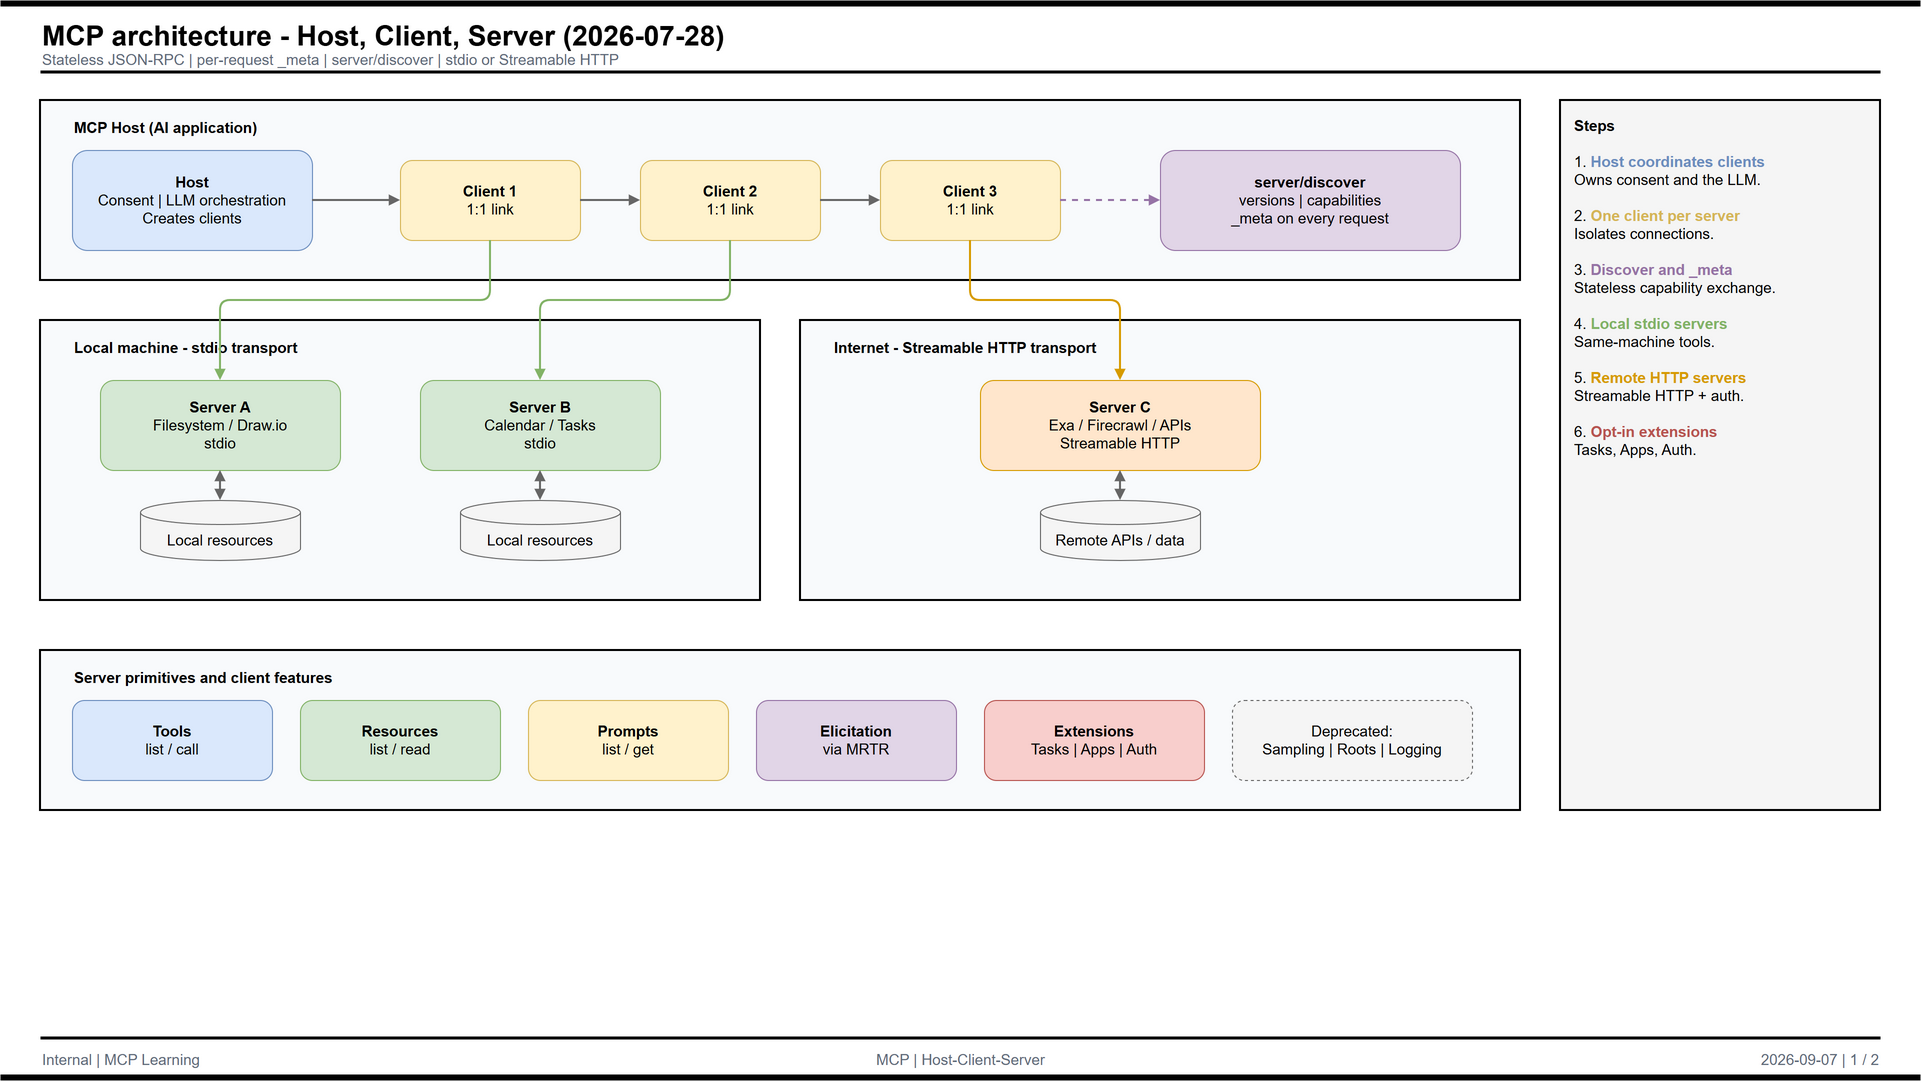

The diagram above was exported from draw.io. Its source (the exported page's mxGraphModel, read from the mxfile embedded in the PNG):
<mxGraphModel dx="1920" dy="1080" grid="1" gridSize="10" guides="1" tooltips="1" connect="1" arrows="1" fold="1" page="1" pageScale="1" pageWidth="1920" pageHeight="1080" math="0" shadow="0">
  <root>
    <mxCell id="0" />
    <mxCell id="1" parent="0" />
    <mxCell id="barTop" value="" style="rounded=0;fillColor=#000000;strokeColor=none;" vertex="1" parent="1">
      <mxGeometry x="0" y="0" width="1920" height="6" as="geometry" />
    </mxCell>
    <mxCell id="title" value="MCP architecture - Host, Client, Server (2026-07-28)" style="text;html=1;strokeColor=none;fillColor=none;align=left;fontFamily=Helvetica;fontSize=28;fontStyle=1;fontColor=#000000;" vertex="1" parent="1">
      <mxGeometry x="40" y="12" width="1500" height="32" as="geometry" />
    </mxCell>
    <mxCell id="sub" value="Stateless JSON-RPC  |  per-request _meta  |  server/discover  |  stdio or Streamable HTTP" style="text;html=1;strokeColor=none;fillColor=none;align=left;fontFamily=Helvetica;fontSize=15;fontColor=#5F6B7A;" vertex="1" parent="1">
      <mxGeometry x="40" y="44" width="1500" height="22" as="geometry" />
    </mxCell>
    <mxCell id="barHead" value="" style="rounded=0;fillColor=#000000;strokeColor=none;" vertex="1" parent="1">
      <mxGeometry x="40" y="70" width="1840" height="3" as="geometry" />
    </mxCell>
    <mxCell id="hostFrame" value="" style="rounded=0;whiteSpace=wrap;html=1;fillColor=#F8FAFC;strokeColor=#000000;strokeWidth=2;" vertex="1" parent="1">
      <mxGeometry x="40" y="100" width="1480" height="180" as="geometry" />
    </mxCell>
    <mxCell id="hostLabel" value="MCP Host (AI application)" style="text;html=1;strokeColor=none;fillColor=none;align=left;fontFamily=Helvetica;fontSize=15;fontStyle=1;fontColor=#000000;" vertex="1" parent="1">
      <mxGeometry x="72" y="112" width="400" height="24" as="geometry" />
    </mxCell>
    <mxCell id="hostBox" value="&lt;b&gt;Host&lt;/b&gt;&lt;br&gt;Consent  |  LLM orchestration&lt;br&gt;Creates clients" style="rounded=1;whiteSpace=wrap;html=1;fillColor=#dae8fc;strokeColor=#6c8ebf;fontFamily=Helvetica;fontSize=15;align=center;" vertex="1" parent="1">
      <mxGeometry x="72" y="150" width="240" height="100" as="geometry" />
    </mxCell>
    <mxCell id="c1" value="&lt;b&gt;Client 1&lt;/b&gt;&lt;br&gt;1:1 link" style="rounded=1;whiteSpace=wrap;html=1;fillColor=#fff2cc;strokeColor=#d6b656;fontFamily=Helvetica;fontSize=15;align=center;" vertex="1" parent="1">
      <mxGeometry x="400" y="160" width="180" height="80" as="geometry" />
    </mxCell>
    <mxCell id="c2" value="&lt;b&gt;Client 2&lt;/b&gt;&lt;br&gt;1:1 link" style="rounded=1;whiteSpace=wrap;html=1;fillColor=#fff2cc;strokeColor=#d6b656;fontFamily=Helvetica;fontSize=15;align=center;" vertex="1" parent="1">
      <mxGeometry x="640" y="160" width="180" height="80" as="geometry" />
    </mxCell>
    <mxCell id="c3" value="&lt;b&gt;Client 3&lt;/b&gt;&lt;br&gt;1:1 link" style="rounded=1;whiteSpace=wrap;html=1;fillColor=#fff2cc;strokeColor=#d6b656;fontFamily=Helvetica;fontSize=15;align=center;" vertex="1" parent="1">
      <mxGeometry x="880" y="160" width="180" height="80" as="geometry" />
    </mxCell>
    <mxCell id="discoverBox" value="&lt;b&gt;server/discover&lt;/b&gt;&lt;br&gt;versions  |  capabilities&lt;br&gt;_meta on every request" style="rounded=1;whiteSpace=wrap;html=1;fillColor=#e1d5e7;strokeColor=#9673a6;fontFamily=Helvetica;fontSize=15;align=center;" vertex="1" parent="1">
      <mxGeometry x="1160" y="150" width="300" height="100" as="geometry" />
    </mxCell>
    <mxCell id="localFrame" value="" style="rounded=0;whiteSpace=wrap;html=1;fillColor=#F8FAFC;strokeColor=#000000;strokeWidth=2;" vertex="1" parent="1">
      <mxGeometry x="40" y="320" width="720" height="280" as="geometry" />
    </mxCell>
    <mxCell id="localLabel" value="Local machine - stdio transport" style="text;html=1;strokeColor=none;fillColor=none;align=left;fontFamily=Helvetica;fontSize=15;fontStyle=1;fontColor=#000000;" vertex="1" parent="1">
      <mxGeometry x="72" y="332" width="400" height="24" as="geometry" />
    </mxCell>
    <mxCell id="s1" value="&lt;b&gt;Server A&lt;/b&gt;&lt;br&gt;Filesystem / Draw.io&lt;br&gt;stdio" style="rounded=1;whiteSpace=wrap;html=1;fillColor=#d5e8d4;strokeColor=#82b366;fontFamily=Helvetica;fontSize=15;align=center;" vertex="1" parent="1">
      <mxGeometry x="100" y="380" width="240" height="90" as="geometry" />
    </mxCell>
    <mxCell id="s2" value="&lt;b&gt;Server B&lt;/b&gt;&lt;br&gt;Calendar / Tasks&lt;br&gt;stdio" style="rounded=1;whiteSpace=wrap;html=1;fillColor=#d5e8d4;strokeColor=#82b366;fontFamily=Helvetica;fontSize=15;align=center;" vertex="1" parent="1">
      <mxGeometry x="420" y="380" width="240" height="90" as="geometry" />
    </mxCell>
    <mxCell id="r1" value="Local resources" style="shape=cylinder3;whiteSpace=wrap;html=1;boundedLbl=1;backgroundOutline=1;size=12;fillColor=#f5f5f5;strokeColor=#666666;fontFamily=Helvetica;fontSize=15;" vertex="1" parent="1">
      <mxGeometry x="140" y="500" width="160" height="60" as="geometry" />
    </mxCell>
    <mxCell id="r2" value="Local resources" style="shape=cylinder3;whiteSpace=wrap;html=1;boundedLbl=1;backgroundOutline=1;size=12;fillColor=#f5f5f5;strokeColor=#666666;fontFamily=Helvetica;fontSize=15;" vertex="1" parent="1">
      <mxGeometry x="460" y="500" width="160" height="60" as="geometry" />
    </mxCell>
    <mxCell id="remoteFrame" value="" style="rounded=0;whiteSpace=wrap;html=1;fillColor=#F8FAFC;strokeColor=#000000;strokeWidth=2;" vertex="1" parent="1">
      <mxGeometry x="800" y="320" width="720" height="280" as="geometry" />
    </mxCell>
    <mxCell id="remoteLabel" value="Internet - Streamable HTTP transport" style="text;html=1;strokeColor=none;fillColor=none;align=left;fontFamily=Helvetica;fontSize=15;fontStyle=1;fontColor=#000000;" vertex="1" parent="1">
      <mxGeometry x="832" y="332" width="420" height="24" as="geometry" />
    </mxCell>
    <mxCell id="s3" value="&lt;b&gt;Server C&lt;/b&gt;&lt;br&gt;Exa / Firecrawl / APIs&lt;br&gt;Streamable HTTP" style="rounded=1;whiteSpace=wrap;html=1;fillColor=#ffe6cc;strokeColor=#d79b00;fontFamily=Helvetica;fontSize=15;align=center;" vertex="1" parent="1">
      <mxGeometry x="980" y="380" width="280" height="90" as="geometry" />
    </mxCell>
    <mxCell id="r3" value="Remote APIs / data" style="shape=cylinder3;whiteSpace=wrap;html=1;boundedLbl=1;backgroundOutline=1;size=12;fillColor=#f5f5f5;strokeColor=#666666;fontFamily=Helvetica;fontSize=15;" vertex="1" parent="1">
      <mxGeometry x="1040" y="500" width="160" height="60" as="geometry" />
    </mxCell>
    <mxCell id="primFrame" value="" style="rounded=0;whiteSpace=wrap;html=1;fillColor=#F8FAFC;strokeColor=#000000;strokeWidth=2;" vertex="1" parent="1">
      <mxGeometry x="40" y="650" width="1480" height="160" as="geometry" />
    </mxCell>
    <mxCell id="primLabel" value="Server primitives and client features" style="text;html=1;strokeColor=none;fillColor=none;align=left;fontFamily=Helvetica;fontSize=15;fontStyle=1;fontColor=#000000;" vertex="1" parent="1">
      <mxGeometry x="72" y="662" width="400" height="24" as="geometry" />
    </mxCell>
    <mxCell id="pTools" value="&lt;b&gt;Tools&lt;/b&gt;&lt;br&gt;list / call" style="rounded=1;whiteSpace=wrap;html=1;fillColor=#dae8fc;strokeColor=#6c8ebf;fontFamily=Helvetica;fontSize=15;align=center;" vertex="1" parent="1">
      <mxGeometry x="72" y="700" width="200" height="80" as="geometry" />
    </mxCell>
    <mxCell id="pRes" value="&lt;b&gt;Resources&lt;/b&gt;&lt;br&gt;list / read" style="rounded=1;whiteSpace=wrap;html=1;fillColor=#d5e8d4;strokeColor=#82b366;fontFamily=Helvetica;fontSize=15;align=center;" vertex="1" parent="1">
      <mxGeometry x="300" y="700" width="200" height="80" as="geometry" />
    </mxCell>
    <mxCell id="pPrompts" value="&lt;b&gt;Prompts&lt;/b&gt;&lt;br&gt;list / get" style="rounded=1;whiteSpace=wrap;html=1;fillColor=#fff2cc;strokeColor=#d6b656;fontFamily=Helvetica;fontSize=15;align=center;" vertex="1" parent="1">
      <mxGeometry x="528" y="700" width="200" height="80" as="geometry" />
    </mxCell>
    <mxCell id="pElicit" value="&lt;b&gt;Elicitation&lt;/b&gt;&lt;br&gt;via MRTR" style="rounded=1;whiteSpace=wrap;html=1;fillColor=#e1d5e7;strokeColor=#9673a6;fontFamily=Helvetica;fontSize=15;align=center;" vertex="1" parent="1">
      <mxGeometry x="756" y="700" width="200" height="80" as="geometry" />
    </mxCell>
    <mxCell id="pExt" value="&lt;b&gt;Extensions&lt;/b&gt;&lt;br&gt;Tasks  |  Apps  |  Auth" style="rounded=1;whiteSpace=wrap;html=1;fillColor=#f8cecc;strokeColor=#b85450;fontFamily=Helvetica;fontSize=15;align=center;" vertex="1" parent="1">
      <mxGeometry x="984" y="700" width="220" height="80" as="geometry" />
    </mxCell>
    <mxCell id="pDep" value="Deprecated:&lt;br&gt;Sampling  |  Roots  |  Logging" style="rounded=1;whiteSpace=wrap;html=1;fillColor=#f5f5f5;strokeColor=#666666;fontFamily=Helvetica;fontSize=15;align=center;dashed=1;" vertex="1" parent="1">
      <mxGeometry x="1232" y="700" width="240" height="80" as="geometry" />
    </mxCell>
    <mxCell id="legend" value="&lt;b&gt;Steps&lt;/b&gt;&lt;br&gt;&lt;br&gt;1. &lt;b&gt;&lt;font color=&quot;#6c8ebf&quot;&gt;Host coordinates clients&lt;/font&gt;&lt;/b&gt;&lt;br&gt;Owns consent and the LLM.&lt;br&gt;&lt;br&gt;2. &lt;b&gt;&lt;font color=&quot;#d6b656&quot;&gt;One client per server&lt;/font&gt;&lt;/b&gt;&lt;br&gt;Isolates connections.&lt;br&gt;&lt;br&gt;3. &lt;b&gt;&lt;font color=&quot;#9673a6&quot;&gt;Discover and _meta&lt;/font&gt;&lt;/b&gt;&lt;br&gt;Stateless capability exchange.&lt;br&gt;&lt;br&gt;4. &lt;b&gt;&lt;font color=&quot;#82b366&quot;&gt;Local stdio servers&lt;/font&gt;&lt;/b&gt;&lt;br&gt;Same-machine tools.&lt;br&gt;&lt;br&gt;5. &lt;b&gt;&lt;font color=&quot;#d79b00&quot;&gt;Remote HTTP servers&lt;/font&gt;&lt;/b&gt;&lt;br&gt;Streamable HTTP + auth.&lt;br&gt;&lt;br&gt;6. &lt;b&gt;&lt;font color=&quot;#b85450&quot;&gt;Opt-in extensions&lt;/font&gt;&lt;/b&gt;&lt;br&gt;Tasks, Apps, Auth." style="rounded=0;whiteSpace=wrap;html=1;align=left;verticalAlign=top;spacingLeft=12;spacingRight=12;spacingTop=10;spacingBottom=10;fillColor=#F5F5F5;strokeColor=#000000;strokeWidth=2;fontFamily=Helvetica;fontSize=15;" vertex="1" parent="1">
      <mxGeometry x="1560" y="100" width="320" height="710" as="geometry" />
    </mxCell>
    <mxCell id="eH1" style="edgeStyle=orthogonalEdgeStyle;rounded=1;orthogonalLoop=1;jettySize=auto;html=1;endArrow=block;endFill=1;strokeWidth=2;strokeColor=#666666;exitX=1;exitY=0.5;entryX=0;entryY=0.5;" edge="1" parent="1" source="hostBox" target="c1">
      <mxGeometry relative="1" as="geometry" />
    </mxCell>
    <mxCell id="eC12" style="edgeStyle=orthogonalEdgeStyle;rounded=1;orthogonalLoop=1;jettySize=auto;html=1;endArrow=block;endFill=1;strokeWidth=2;strokeColor=#666666;exitX=1;exitY=0.5;entryX=0;entryY=0.5;" edge="1" parent="1" source="c1" target="c2">
      <mxGeometry relative="1" as="geometry" />
    </mxCell>
    <mxCell id="eC23" style="edgeStyle=orthogonalEdgeStyle;rounded=1;orthogonalLoop=1;jettySize=auto;html=1;endArrow=block;endFill=1;strokeWidth=2;strokeColor=#666666;exitX=1;exitY=0.5;entryX=0;entryY=0.5;" edge="1" parent="1" source="c2" target="c3">
      <mxGeometry relative="1" as="geometry" />
    </mxCell>
    <mxCell id="eC3D" style="edgeStyle=orthogonalEdgeStyle;rounded=1;orthogonalLoop=1;jettySize=auto;html=1;endArrow=block;endFill=1;strokeWidth=2;strokeColor=#9673a6;dashed=1;exitX=1;exitY=0.5;entryX=0;entryY=0.5;" edge="1" parent="1" source="c3" target="discoverBox">
      <mxGeometry relative="1" as="geometry" />
    </mxCell>
    <mxCell id="eC1S1" style="edgeStyle=orthogonalEdgeStyle;rounded=1;orthogonalLoop=1;jettySize=auto;html=1;endArrow=block;endFill=1;strokeWidth=2;strokeColor=#82b366;exitX=0.5;exitY=1;entryX=0.5;entryY=0;" edge="1" parent="1" source="c1" target="s1">
      <mxGeometry relative="1" as="geometry">
        <Array as="points">
          <mxPoint x="490" y="300" />
          <mxPoint x="220" y="300" />
        </Array>
      </mxGeometry>
    </mxCell>
    <mxCell id="eC2S2" style="edgeStyle=orthogonalEdgeStyle;rounded=1;orthogonalLoop=1;jettySize=auto;html=1;endArrow=block;endFill=1;strokeWidth=2;strokeColor=#82b366;exitX=0.5;exitY=1;entryX=0.5;entryY=0;" edge="1" parent="1" source="c2" target="s2">
      <mxGeometry relative="1" as="geometry">
        <Array as="points">
          <mxPoint x="730" y="300" />
          <mxPoint x="540" y="300" />
        </Array>
      </mxGeometry>
    </mxCell>
    <mxCell id="eC3S3" style="edgeStyle=orthogonalEdgeStyle;rounded=1;orthogonalLoop=1;jettySize=auto;html=1;endArrow=block;endFill=1;strokeWidth=2;strokeColor=#d79b00;exitX=0.5;exitY=1;entryX=0.5;entryY=0;" edge="1" parent="1" source="c3" target="s3">
      <mxGeometry relative="1" as="geometry">
        <Array as="points">
          <mxPoint x="970" y="300" />
          <mxPoint x="1120" y="300" />
        </Array>
      </mxGeometry>
    </mxCell>
    <mxCell id="eS1R1" style="edgeStyle=orthogonalEdgeStyle;rounded=1;orthogonalLoop=1;jettySize=auto;html=1;endArrow=block;endFill=1;startArrow=block;startFill=1;strokeWidth=2;strokeColor=#666666;" edge="1" parent="1" source="s1" target="r1">
      <mxGeometry relative="1" as="geometry" />
    </mxCell>
    <mxCell id="eS2R2" style="edgeStyle=orthogonalEdgeStyle;rounded=1;orthogonalLoop=1;jettySize=auto;html=1;endArrow=block;endFill=1;startArrow=block;startFill=1;strokeWidth=2;strokeColor=#666666;" edge="1" parent="1" source="s2" target="r2">
      <mxGeometry relative="1" as="geometry" />
    </mxCell>
    <mxCell id="eS3R3" style="edgeStyle=orthogonalEdgeStyle;rounded=1;orthogonalLoop=1;jettySize=auto;html=1;endArrow=block;endFill=1;startArrow=block;startFill=1;strokeWidth=2;strokeColor=#666666;" edge="1" parent="1" source="s3" target="r3">
      <mxGeometry relative="1" as="geometry" />
    </mxCell>
    <mxCell id="barFoot" value="" style="rounded=0;fillColor=#000000;strokeColor=none;" vertex="1" parent="1">
      <mxGeometry x="40" y="1036" width="1840" height="3" as="geometry" />
    </mxCell>
    <mxCell id="ftL" value="Internal  |  MCP Learning" style="text;html=1;align=left;fontFamily=Helvetica;fontSize=15;fontColor=#5F6B7A;" vertex="1" parent="1">
      <mxGeometry x="40" y="1044" width="560" height="22" as="geometry" />
    </mxCell>
    <mxCell id="ftM" value="MCP  |  Host-Client-Server" style="text;html=1;align=center;fontFamily=Helvetica;fontSize=15;fontColor=#5F6B7A;" vertex="1" parent="1">
      <mxGeometry x="620" y="1044" width="680" height="22" as="geometry" />
    </mxCell>
    <mxCell id="ftR" value="2026-09-07   |   1 / 2" style="text;html=1;align=right;fontFamily=Helvetica;fontSize=15;fontColor=#5F6B7A;" vertex="1" parent="1">
      <mxGeometry x="1320" y="1044" width="560" height="22" as="geometry" />
    </mxCell>
    <mxCell id="barBottom" value="" style="rounded=0;fillColor=#000000;strokeColor=none;" vertex="1" parent="1">
      <mxGeometry x="0" y="1074" width="1920" height="6" as="geometry" />
    </mxCell>
  </root>
</mxGraphModel>